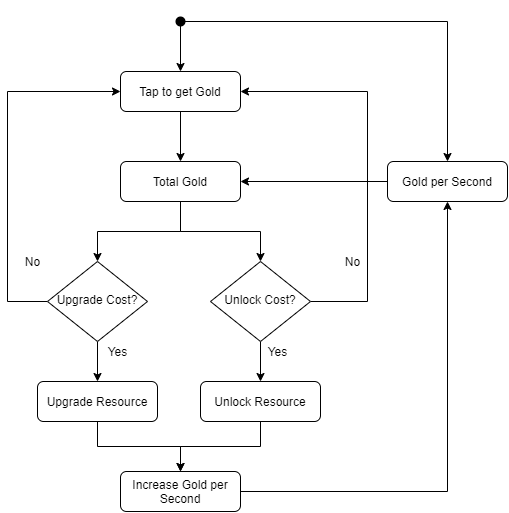

The diagram above was exported from draw.io. Its source (the exported page's mxGraphModel, read from the mxfile embedded in the PNG):
<mxGraphModel dx="1173" dy="690" grid="1" gridSize="10" guides="1" tooltips="1" connect="1" arrows="1" fold="1" page="1" pageScale="1" pageWidth="827" pageHeight="1169" math="0" shadow="0">
  <root>
    <mxCell id="WIyWlLk6GJQsqaUBKTNV-0" />
    <mxCell id="WIyWlLk6GJQsqaUBKTNV-1" parent="WIyWlLk6GJQsqaUBKTNV-0" />
    <mxCell id="X9kse7YIy7xuIGeAoLG--3" style="edgeStyle=orthogonalEdgeStyle;rounded=0;orthogonalLoop=1;jettySize=auto;html=1;exitX=0.5;exitY=1;exitDx=0;exitDy=0;entryX=0.5;entryY=0;entryDx=0;entryDy=0;" edge="1" parent="WIyWlLk6GJQsqaUBKTNV-1" source="WIyWlLk6GJQsqaUBKTNV-3" target="WIyWlLk6GJQsqaUBKTNV-6">
      <mxGeometry relative="1" as="geometry" />
    </mxCell>
    <mxCell id="X9kse7YIy7xuIGeAoLG--14" style="edgeStyle=orthogonalEdgeStyle;rounded=0;orthogonalLoop=1;jettySize=auto;html=1;exitX=0.5;exitY=1;exitDx=0;exitDy=0;entryX=0.5;entryY=0;entryDx=0;entryDy=0;" edge="1" parent="WIyWlLk6GJQsqaUBKTNV-1" source="WIyWlLk6GJQsqaUBKTNV-3" target="WIyWlLk6GJQsqaUBKTNV-10">
      <mxGeometry relative="1" as="geometry" />
    </mxCell>
    <mxCell id="WIyWlLk6GJQsqaUBKTNV-3" value="Total Gold" style="rounded=1;whiteSpace=wrap;html=1;fontSize=12;glass=0;strokeWidth=1;shadow=0;direction=east;" parent="WIyWlLk6GJQsqaUBKTNV-1" vertex="1">
      <mxGeometry x="353" y="170" width="120" height="40" as="geometry" />
    </mxCell>
    <mxCell id="X9kse7YIy7xuIGeAoLG--19" style="edgeStyle=orthogonalEdgeStyle;rounded=0;orthogonalLoop=1;jettySize=auto;html=1;exitX=0.5;exitY=1;exitDx=0;exitDy=0;entryX=0.5;entryY=0;entryDx=0;entryDy=0;" edge="1" parent="WIyWlLk6GJQsqaUBKTNV-1" source="WIyWlLk6GJQsqaUBKTNV-6" target="WIyWlLk6GJQsqaUBKTNV-12">
      <mxGeometry relative="1" as="geometry" />
    </mxCell>
    <mxCell id="X9kse7YIy7xuIGeAoLG--33" style="edgeStyle=orthogonalEdgeStyle;rounded=0;orthogonalLoop=1;jettySize=auto;html=1;entryX=0;entryY=0.5;entryDx=0;entryDy=0;" edge="1" parent="WIyWlLk6GJQsqaUBKTNV-1" source="WIyWlLk6GJQsqaUBKTNV-6" target="X9kse7YIy7xuIGeAoLG--23">
      <mxGeometry relative="1" as="geometry">
        <Array as="points">
          <mxPoint x="240" y="310" />
          <mxPoint x="240" y="100" />
        </Array>
      </mxGeometry>
    </mxCell>
    <mxCell id="WIyWlLk6GJQsqaUBKTNV-6" value="Upgrade Cost?" style="rhombus;whiteSpace=wrap;html=1;shadow=0;fontFamily=Helvetica;fontSize=12;align=center;strokeWidth=1;spacing=6;spacingTop=-4;" parent="WIyWlLk6GJQsqaUBKTNV-1" vertex="1">
      <mxGeometry x="280" y="270" width="100" height="80" as="geometry" />
    </mxCell>
    <mxCell id="X9kse7YIy7xuIGeAoLG--20" style="edgeStyle=orthogonalEdgeStyle;rounded=0;orthogonalLoop=1;jettySize=auto;html=1;exitX=0.5;exitY=1;exitDx=0;exitDy=0;entryX=0.5;entryY=0;entryDx=0;entryDy=0;" edge="1" parent="WIyWlLk6GJQsqaUBKTNV-1" source="WIyWlLk6GJQsqaUBKTNV-10" target="X9kse7YIy7xuIGeAoLG--18">
      <mxGeometry relative="1" as="geometry" />
    </mxCell>
    <mxCell id="X9kse7YIy7xuIGeAoLG--34" style="edgeStyle=orthogonalEdgeStyle;rounded=0;orthogonalLoop=1;jettySize=auto;html=1;entryX=1;entryY=0.5;entryDx=0;entryDy=0;" edge="1" parent="WIyWlLk6GJQsqaUBKTNV-1" source="WIyWlLk6GJQsqaUBKTNV-10" target="X9kse7YIy7xuIGeAoLG--23">
      <mxGeometry relative="1" as="geometry">
        <Array as="points">
          <mxPoint x="600" y="310" />
          <mxPoint x="600" y="100" />
        </Array>
      </mxGeometry>
    </mxCell>
    <mxCell id="WIyWlLk6GJQsqaUBKTNV-10" value="Unlock Cost?" style="rhombus;whiteSpace=wrap;html=1;shadow=0;fontFamily=Helvetica;fontSize=12;align=center;strokeWidth=1;spacing=6;spacingTop=-4;" parent="WIyWlLk6GJQsqaUBKTNV-1" vertex="1">
      <mxGeometry x="443" y="270" width="100" height="80" as="geometry" />
    </mxCell>
    <mxCell id="X9kse7YIy7xuIGeAoLG--40" style="edgeStyle=orthogonalEdgeStyle;rounded=0;orthogonalLoop=1;jettySize=auto;html=1;entryX=0.5;entryY=1;entryDx=0;entryDy=0;" edge="1" parent="WIyWlLk6GJQsqaUBKTNV-1" source="WIyWlLk6GJQsqaUBKTNV-11" target="X9kse7YIy7xuIGeAoLG--37">
      <mxGeometry relative="1" as="geometry" />
    </mxCell>
    <mxCell id="WIyWlLk6GJQsqaUBKTNV-11" value="Increase Gold per Second" style="rounded=1;whiteSpace=wrap;html=1;fontSize=12;glass=0;strokeWidth=1;shadow=0;" parent="WIyWlLk6GJQsqaUBKTNV-1" vertex="1">
      <mxGeometry x="353" y="480" width="120" height="40" as="geometry" />
    </mxCell>
    <mxCell id="X9kse7YIy7xuIGeAoLG--26" value="" style="edgeStyle=orthogonalEdgeStyle;rounded=0;orthogonalLoop=1;jettySize=auto;html=1;" edge="1" parent="WIyWlLk6GJQsqaUBKTNV-1" source="WIyWlLk6GJQsqaUBKTNV-12" target="WIyWlLk6GJQsqaUBKTNV-11">
      <mxGeometry relative="1" as="geometry" />
    </mxCell>
    <mxCell id="WIyWlLk6GJQsqaUBKTNV-12" value="Upgrade Resource" style="rounded=1;whiteSpace=wrap;html=1;fontSize=12;glass=0;strokeWidth=1;shadow=0;" parent="WIyWlLk6GJQsqaUBKTNV-1" vertex="1">
      <mxGeometry x="270" y="390" width="120" height="40" as="geometry" />
    </mxCell>
    <mxCell id="X9kse7YIy7xuIGeAoLG--24" value="" style="edgeStyle=orthogonalEdgeStyle;rounded=0;orthogonalLoop=1;jettySize=auto;html=1;" edge="1" parent="WIyWlLk6GJQsqaUBKTNV-1" source="X9kse7YIy7xuIGeAoLG--0" target="X9kse7YIy7xuIGeAoLG--23">
      <mxGeometry relative="1" as="geometry" />
    </mxCell>
    <mxCell id="X9kse7YIy7xuIGeAoLG--38" style="edgeStyle=orthogonalEdgeStyle;rounded=0;orthogonalLoop=1;jettySize=auto;html=1;entryX=0.5;entryY=0;entryDx=0;entryDy=0;" edge="1" parent="WIyWlLk6GJQsqaUBKTNV-1" source="X9kse7YIy7xuIGeAoLG--0" target="X9kse7YIy7xuIGeAoLG--37">
      <mxGeometry relative="1" as="geometry" />
    </mxCell>
    <mxCell id="X9kse7YIy7xuIGeAoLG--0" value="" style="shape=waypoint;sketch=0;fillStyle=solid;size=6;pointerEvents=1;points=[];fillColor=none;resizable=0;rotatable=0;perimeter=centerPerimeter;snapToPoint=1;strokeWidth=3;" vertex="1" parent="WIyWlLk6GJQsqaUBKTNV-1">
      <mxGeometry x="393" y="10" width="40" height="40" as="geometry" />
    </mxCell>
    <mxCell id="X9kse7YIy7xuIGeAoLG--7" value="Yes" style="text;html=1;align=center;verticalAlign=middle;resizable=0;points=[];autosize=1;strokeColor=none;fillColor=none;" vertex="1" parent="WIyWlLk6GJQsqaUBKTNV-1">
      <mxGeometry x="330" y="350" width="40" height="20" as="geometry" />
    </mxCell>
    <mxCell id="X9kse7YIy7xuIGeAoLG--27" value="" style="edgeStyle=orthogonalEdgeStyle;rounded=0;orthogonalLoop=1;jettySize=auto;html=1;" edge="1" parent="WIyWlLk6GJQsqaUBKTNV-1" source="X9kse7YIy7xuIGeAoLG--18" target="WIyWlLk6GJQsqaUBKTNV-11">
      <mxGeometry relative="1" as="geometry" />
    </mxCell>
    <mxCell id="X9kse7YIy7xuIGeAoLG--18" value="Unlock Resource" style="rounded=1;whiteSpace=wrap;html=1;fontSize=12;glass=0;strokeWidth=1;shadow=0;" vertex="1" parent="WIyWlLk6GJQsqaUBKTNV-1">
      <mxGeometry x="433" y="390" width="120" height="40" as="geometry" />
    </mxCell>
    <mxCell id="X9kse7YIy7xuIGeAoLG--21" value="Yes" style="text;html=1;align=center;verticalAlign=middle;resizable=0;points=[];autosize=1;strokeColor=none;fillColor=none;" vertex="1" parent="WIyWlLk6GJQsqaUBKTNV-1">
      <mxGeometry x="490" y="350" width="40" height="20" as="geometry" />
    </mxCell>
    <mxCell id="X9kse7YIy7xuIGeAoLG--25" value="" style="edgeStyle=orthogonalEdgeStyle;rounded=0;orthogonalLoop=1;jettySize=auto;html=1;" edge="1" parent="WIyWlLk6GJQsqaUBKTNV-1" source="X9kse7YIy7xuIGeAoLG--23" target="WIyWlLk6GJQsqaUBKTNV-3">
      <mxGeometry relative="1" as="geometry" />
    </mxCell>
    <mxCell id="X9kse7YIy7xuIGeAoLG--23" value="Tap to get Gold" style="rounded=1;whiteSpace=wrap;html=1;fontSize=12;glass=0;strokeWidth=1;shadow=0;direction=east;" vertex="1" parent="WIyWlLk6GJQsqaUBKTNV-1">
      <mxGeometry x="353" y="80" width="120" height="40" as="geometry" />
    </mxCell>
    <mxCell id="X9kse7YIy7xuIGeAoLG--30" value="No" style="text;html=1;align=center;verticalAlign=middle;resizable=0;points=[];autosize=1;strokeColor=none;fillColor=none;" vertex="1" parent="WIyWlLk6GJQsqaUBKTNV-1">
      <mxGeometry x="250" y="260" width="30" height="20" as="geometry" />
    </mxCell>
    <mxCell id="X9kse7YIy7xuIGeAoLG--31" value="No" style="text;html=1;align=center;verticalAlign=middle;resizable=0;points=[];autosize=1;strokeColor=none;fillColor=none;" vertex="1" parent="WIyWlLk6GJQsqaUBKTNV-1">
      <mxGeometry x="570" y="260" width="30" height="20" as="geometry" />
    </mxCell>
    <mxCell id="X9kse7YIy7xuIGeAoLG--39" style="edgeStyle=orthogonalEdgeStyle;rounded=0;orthogonalLoop=1;jettySize=auto;html=1;" edge="1" parent="WIyWlLk6GJQsqaUBKTNV-1" source="X9kse7YIy7xuIGeAoLG--37" target="WIyWlLk6GJQsqaUBKTNV-3">
      <mxGeometry relative="1" as="geometry" />
    </mxCell>
    <mxCell id="X9kse7YIy7xuIGeAoLG--37" value="Gold per Second" style="rounded=1;whiteSpace=wrap;html=1;fontSize=12;glass=0;strokeWidth=1;shadow=0;direction=east;" vertex="1" parent="WIyWlLk6GJQsqaUBKTNV-1">
      <mxGeometry x="620" y="170" width="120" height="40" as="geometry" />
    </mxCell>
  </root>
</mxGraphModel>